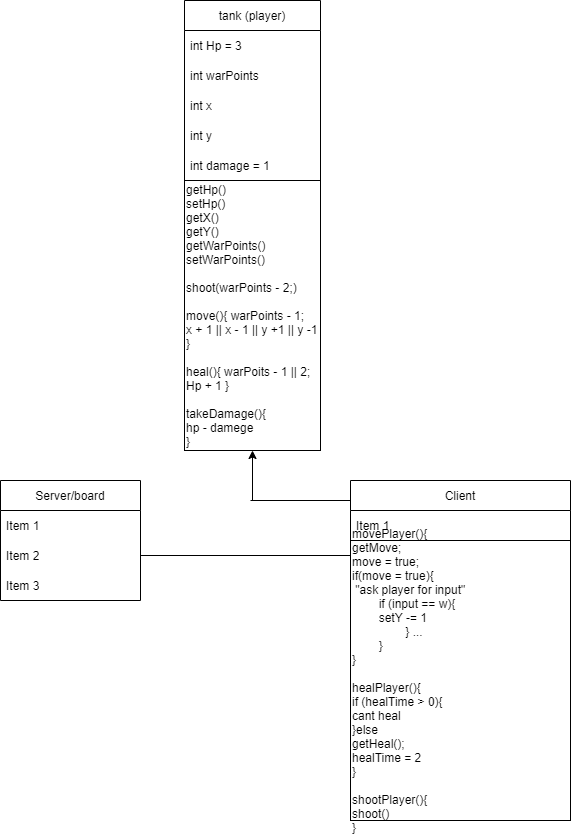

The diagram above was exported from draw.io. Its source (the exported page's mxGraphModel, read from the mxfile embedded in the PNG):
<mxGraphModel dx="339" dy="384" grid="1" gridSize="10" guides="1" tooltips="1" connect="1" arrows="1" fold="1" page="1" pageScale="1" pageWidth="827" pageHeight="1169" math="0" shadow="0">
  <root>
    <mxCell id="WIyWlLk6GJQsqaUBKTNV-0" />
    <mxCell id="WIyWlLk6GJQsqaUBKTNV-1" parent="WIyWlLk6GJQsqaUBKTNV-0" />
    <mxCell id="eJx4IM2OxdsS8JAJyZJT-0" value="tank (player)" style="swimlane;fontStyle=0;childLayout=stackLayout;horizontal=1;startSize=30;horizontalStack=0;resizeParent=1;resizeParentMax=0;resizeLast=0;collapsible=1;marginBottom=0;whiteSpace=wrap;html=1;" parent="WIyWlLk6GJQsqaUBKTNV-1" vertex="1">
      <mxGeometry x="344" y="40" width="136" height="450" as="geometry" />
    </mxCell>
    <mxCell id="eJx4IM2OxdsS8JAJyZJT-1" value="int Hp = 3" style="text;strokeColor=none;fillColor=none;align=left;verticalAlign=middle;spacingLeft=4;spacingRight=4;overflow=hidden;points=[[0,0.5],[1,0.5]];portConstraint=eastwest;rotatable=0;whiteSpace=wrap;html=1;" parent="eJx4IM2OxdsS8JAJyZJT-0" vertex="1">
      <mxGeometry y="30" width="136" height="30" as="geometry" />
    </mxCell>
    <mxCell id="eJx4IM2OxdsS8JAJyZJT-2" value="int warPoints" style="text;strokeColor=none;fillColor=none;align=left;verticalAlign=middle;spacingLeft=4;spacingRight=4;overflow=hidden;points=[[0,0.5],[1,0.5]];portConstraint=eastwest;rotatable=0;whiteSpace=wrap;html=1;" parent="eJx4IM2OxdsS8JAJyZJT-0" vertex="1">
      <mxGeometry y="60" width="136" height="30" as="geometry" />
    </mxCell>
    <mxCell id="eJx4IM2OxdsS8JAJyZJT-3" value="int x&amp;nbsp;" style="text;strokeColor=none;fillColor=none;align=left;verticalAlign=middle;spacingLeft=4;spacingRight=4;overflow=hidden;points=[[0,0.5],[1,0.5]];portConstraint=eastwest;rotatable=0;whiteSpace=wrap;html=1;" parent="eJx4IM2OxdsS8JAJyZJT-0" vertex="1">
      <mxGeometry y="90" width="136" height="30" as="geometry" />
    </mxCell>
    <mxCell id="eJx4IM2OxdsS8JAJyZJT-4" value="int y" style="text;strokeColor=none;fillColor=none;align=left;verticalAlign=middle;spacingLeft=4;spacingRight=4;overflow=hidden;points=[[0,0.5],[1,0.5]];portConstraint=eastwest;rotatable=0;whiteSpace=wrap;html=1;" parent="eJx4IM2OxdsS8JAJyZJT-0" vertex="1">
      <mxGeometry y="120" width="136" height="30" as="geometry" />
    </mxCell>
    <mxCell id="eJx4IM2OxdsS8JAJyZJT-6" value="int damage = 1&amp;nbsp;" style="text;strokeColor=none;fillColor=none;align=left;verticalAlign=middle;spacingLeft=4;spacingRight=4;overflow=hidden;points=[[0,0.5],[1,0.5]];portConstraint=eastwest;rotatable=0;whiteSpace=wrap;html=1;" parent="eJx4IM2OxdsS8JAJyZJT-0" vertex="1">
      <mxGeometry y="150" width="136" height="30" as="geometry" />
    </mxCell>
    <mxCell id="eJx4IM2OxdsS8JAJyZJT-8" value="getHp()&lt;br&gt;setHp()&lt;br&gt;getX()&lt;br&gt;getY()&lt;br&gt;getWarPoints()&lt;br&gt;setWarPoints()&lt;br&gt;&lt;br&gt;shoot(warPoints - 2;)&lt;br&gt;&lt;br&gt;move(){ warPoints - 1;&amp;nbsp;&lt;br&gt;x + 1 || x - 1 || y +1 || y -1&lt;br&gt;}&lt;br&gt;&lt;br&gt;heal(){ warPoits - 1 || 2;&lt;br&gt;Hp + 1 }&lt;br&gt;&lt;br&gt;takeDamage(){&lt;br&gt;hp - damege&lt;br&gt;}" style="rounded=0;whiteSpace=wrap;html=1;align=left;" parent="eJx4IM2OxdsS8JAJyZJT-0" vertex="1">
      <mxGeometry y="180" width="136" height="270" as="geometry" />
    </mxCell>
    <mxCell id="eJx4IM2OxdsS8JAJyZJT-10" value="Server/board" style="swimlane;fontStyle=0;childLayout=stackLayout;horizontal=1;startSize=30;horizontalStack=0;resizeParent=1;resizeParentMax=0;resizeLast=0;collapsible=1;marginBottom=0;whiteSpace=wrap;html=1;" parent="WIyWlLk6GJQsqaUBKTNV-1" vertex="1">
      <mxGeometry x="160" y="520" width="140" height="120" as="geometry" />
    </mxCell>
    <mxCell id="eJx4IM2OxdsS8JAJyZJT-11" value="Item 1" style="text;strokeColor=none;fillColor=none;align=left;verticalAlign=middle;spacingLeft=4;spacingRight=4;overflow=hidden;points=[[0,0.5],[1,0.5]];portConstraint=eastwest;rotatable=0;whiteSpace=wrap;html=1;" parent="eJx4IM2OxdsS8JAJyZJT-10" vertex="1">
      <mxGeometry y="30" width="140" height="30" as="geometry" />
    </mxCell>
    <mxCell id="eJx4IM2OxdsS8JAJyZJT-12" value="Item 2" style="text;strokeColor=none;fillColor=none;align=left;verticalAlign=middle;spacingLeft=4;spacingRight=4;overflow=hidden;points=[[0,0.5],[1,0.5]];portConstraint=eastwest;rotatable=0;whiteSpace=wrap;html=1;" parent="eJx4IM2OxdsS8JAJyZJT-10" vertex="1">
      <mxGeometry y="60" width="140" height="30" as="geometry" />
    </mxCell>
    <mxCell id="eJx4IM2OxdsS8JAJyZJT-13" value="Item 3" style="text;strokeColor=none;fillColor=none;align=left;verticalAlign=middle;spacingLeft=4;spacingRight=4;overflow=hidden;points=[[0,0.5],[1,0.5]];portConstraint=eastwest;rotatable=0;whiteSpace=wrap;html=1;" parent="eJx4IM2OxdsS8JAJyZJT-10" vertex="1">
      <mxGeometry y="90" width="140" height="30" as="geometry" />
    </mxCell>
    <mxCell id="eJx4IM2OxdsS8JAJyZJT-14" value="Client" style="swimlane;fontStyle=0;childLayout=stackLayout;horizontal=1;startSize=30;horizontalStack=0;resizeParent=1;resizeParentMax=0;resizeLast=0;collapsible=1;marginBottom=0;whiteSpace=wrap;html=1;" parent="WIyWlLk6GJQsqaUBKTNV-1" vertex="1">
      <mxGeometry x="510" y="520" width="220" height="340" as="geometry" />
    </mxCell>
    <mxCell id="eJx4IM2OxdsS8JAJyZJT-15" value="Item 1" style="text;strokeColor=none;fillColor=none;align=left;verticalAlign=middle;spacingLeft=4;spacingRight=4;overflow=hidden;points=[[0,0.5],[1,0.5]];portConstraint=eastwest;rotatable=0;whiteSpace=wrap;html=1;" parent="eJx4IM2OxdsS8JAJyZJT-14" vertex="1">
      <mxGeometry y="30" width="220" height="30" as="geometry" />
    </mxCell>
    <mxCell id="6" value="movePlayer(){&lt;br&gt;getMove;&lt;br&gt;move = true;&lt;br&gt;if(move = true){&lt;br&gt;&amp;nbsp;&quot;ask player for input&quot;&amp;nbsp;&lt;br&gt;&lt;span style=&quot;white-space: pre;&quot;&gt;&#09;&lt;/span&gt;if (input == w){&lt;br&gt;&lt;span style=&quot;white-space: pre;&quot;&gt;&#09;&lt;/span&gt;setY -= 1&lt;br&gt;&lt;span style=&quot;white-space: pre;&quot;&gt;&#09;&lt;/span&gt;&lt;span style=&quot;white-space: pre;&quot;&gt;&#09;&lt;/span&gt;} ...&lt;br&gt;&lt;span style=&quot;white-space: pre;&quot;&gt;&#09;&lt;/span&gt;}&lt;br&gt;}&lt;br&gt;&lt;br&gt;healPlayer(){&lt;br&gt;if (healTime &amp;gt; 0){&lt;br&gt;cant heal&lt;br&gt;}else&lt;br&gt;getHeal();&lt;br&gt;healTime = 2&lt;br&gt;}&lt;br&gt;&lt;br&gt;shootPlayer(){&lt;br&gt;shoot()&lt;br&gt;}" style="rounded=0;whiteSpace=wrap;html=1;align=left;fillColor=default;" vertex="1" parent="eJx4IM2OxdsS8JAJyZJT-14">
      <mxGeometry y="60" width="220" height="280" as="geometry" />
    </mxCell>
    <mxCell id="eJx4IM2OxdsS8JAJyZJT-24" value="" style="endArrow=classic;html=1;rounded=0;" parent="WIyWlLk6GJQsqaUBKTNV-1" edge="1">
      <mxGeometry width="50" height="50" relative="1" as="geometry">
        <mxPoint x="412" y="540" as="sourcePoint" />
        <mxPoint x="412" y="490" as="targetPoint" />
      </mxGeometry>
    </mxCell>
    <mxCell id="eJx4IM2OxdsS8JAJyZJT-26" value="" style="endArrow=none;html=1;rounded=0;" parent="WIyWlLk6GJQsqaUBKTNV-1" edge="1">
      <mxGeometry width="50" height="50" relative="1" as="geometry">
        <mxPoint x="410" y="540" as="sourcePoint" />
        <mxPoint x="510" y="540" as="targetPoint" />
      </mxGeometry>
    </mxCell>
    <mxCell id="0" value="" style="endArrow=none;html=1;rounded=0;entryX=0;entryY=0.5;entryDx=0;entryDy=0;exitX=1;exitY=0.5;exitDx=0;exitDy=0;" edge="1" parent="WIyWlLk6GJQsqaUBKTNV-1" source="eJx4IM2OxdsS8JAJyZJT-12">
      <mxGeometry width="50" height="50" relative="1" as="geometry">
        <mxPoint x="380" y="660" as="sourcePoint" />
        <mxPoint x="510" y="595" as="targetPoint" />
      </mxGeometry>
    </mxCell>
  </root>
</mxGraphModel>